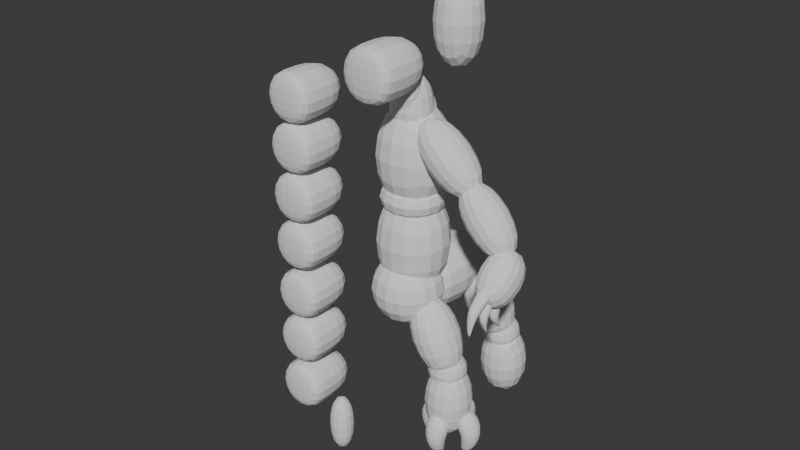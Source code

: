 # Source: LP_Workflow_0828.blend  (saved by Blender 4.4.32; exported with 4.5.12 LTS)
import bpy
from mathutils import Matrix  # noqa: F401  (used for matrix-valued properties, if any)

bpy.ops.wm.read_factory_settings(use_empty=True)
scene = bpy.context.scene
scene.name = 'Scene'

# ---- collections
col_collection = bpy.data.collections.new('Collection'); scene.collection.children.link(col_collection)

# ---- world
world_world = bpy.data.worlds.new('World'); scene.world = world_world
world_world.use_nodes = True; world_world.node_tree.nodes.clear()
_N = world_world.node_tree.nodes; _L = world_world.node_tree.links
n0 = _N.new('ShaderNodeOutputWorld'); n0.name = 'World Output'; n0.location = (300, 300)
n1 = _N.new('ShaderNodeBackground'); n1.name = 'Background'; n1.location = (10, 300)
n1.inputs[0].default_value = (0.05088, 0.05088, 0.05088, 1.0)
_L.new(n1.outputs[0], n0.inputs[0])
n0.is_active_output = True
world_world.color = (0.05088, 0.05088, 0.05088)
world_world.sun_shadow_jitter_overblur = 0.0

# ---- meshes
me_cube_001 = bpy.data.meshes.new('Cube.001')
me_cube_001.from_pydata([(-1.0, -1.0, -1.0), (-1.0, -1.0, 1.0), (-1.0, 1.0, -1.0), (-1.0, 1.0, 1.0), (1.0, -1.0, -1.0), (1.0, -1.0, 1.0), (1.0, 1.0, -1.0), (1.0, 1.0, 1.0)], [], [(0, 1, 3, 2), (2, 3, 7, 6), (6, 7, 5, 4), (4, 5, 1, 0), (2, 6, 4, 0), (7, 3, 1, 5)])
_uv = me_cube_001.uv_layers.new(name='UVMap')
_uv.uv.foreach_set('vector', [0.375, 0.0, 0.625, 0.0, 0.625, 0.25, 0.375, 0.25, 0.375, 0.25, 0.625, 0.25, 0.625, 0.5, 0.375, 0.5, 0.375, 0.5, 0.625, 0.5, 0.625, 0.75, 0.375, 0.75, 0.375, 0.75, 0.625, 0.75, 0.625, 1.0, 0.375, 1.0, 0.125, 0.5, 0.375, 0.5, 0.375, 0.75, 0.125, 0.75, 0.625, 0.5, 0.875, 0.5, 0.875, 0.75, 0.625, 0.75])
me_cube_001.update()
me_cube_006 = bpy.data.meshes.new('Cube.006')
me_cube_006.from_pydata([(-1.0, -1.679, -1.0), (-1.0, -1.679, 1.0), (-1.0, 1.679, -1.0), (-1.0, 1.679, 1.0), (1.0, -1.679, -1.0), (1.0, -1.679, 1.0), (1.0, 1.679, -1.0), (1.0, 1.679, 1.0)], [], [(0, 1, 3, 2), (2, 3, 7, 6), (6, 7, 5, 4), (4, 5, 1, 0), (2, 6, 4, 0), (7, 3, 1, 5)])
_uv = me_cube_006.uv_layers.new(name='UVMap')
_uv.uv.foreach_set('vector', [0.375, 0.0, 0.625, 0.0, 0.625, 0.25, 0.375, 0.25, 0.375, 0.25, 0.625, 0.25, 0.625, 0.5, 0.375, 0.5, 0.375, 0.5, 0.625, 0.5, 0.625, 0.75, 0.375, 0.75, 0.375, 0.75, 0.625, 0.75, 0.625, 1.0, 0.375, 1.0, 0.125, 0.5, 0.375, 0.5, 0.375, 0.75, 0.125, 0.75, 0.625, 0.5, 0.875, 0.5, 0.875, 0.75, 0.625, 0.75])
me_cube_006.update()
me_cube_007 = bpy.data.meshes.new('Cube.007')
me_cube_007.from_pydata([(-1.0, -1.0, -1.443), (-1.0, -1.0, 1.443), (-1.0, 1.0, -1.443), (-1.0, 1.0, 1.443), (1.0, -1.0, -1.443), (1.0, -1.0, 1.443), (1.0, 1.0, -1.443), (1.0, 1.0, 1.443)], [], [(0, 1, 3, 2), (2, 3, 7, 6), (6, 7, 5, 4), (4, 5, 1, 0), (2, 6, 4, 0), (7, 3, 1, 5)])
_uv = me_cube_007.uv_layers.new(name='UVMap')
_uv.uv.foreach_set('vector', [0.375, 0.0, 0.625, 0.0, 0.625, 0.25, 0.375, 0.25, 0.375, 0.25, 0.625, 0.25, 0.625, 0.5, 0.375, 0.5, 0.375, 0.5, 0.625, 0.5, 0.625, 0.75, 0.375, 0.75, 0.375, 0.75, 0.625, 0.75, 0.625, 1.0, 0.375, 1.0, 0.125, 0.5, 0.375, 0.5, 0.375, 0.75, 0.125, 0.75, 0.625, 0.5, 0.875, 0.5, 0.875, 0.75, 0.625, 0.75])
me_cube_007.update()
me_cube_008 = bpy.data.meshes.new('Cube.008')
me_cube_008.from_pydata([(-1.0, -1.0, -1.402), (-1.0, -1.0, 1.402), (-1.0, 1.0, -1.402), (-1.0, 1.0, 1.402), (1.0, -1.0, -1.402), (1.0, -1.0, 1.402), (1.0, 1.0, -1.402), (1.0, 1.0, 1.402)], [], [(0, 1, 3, 2), (2, 3, 7, 6), (6, 7, 5, 4), (4, 5, 1, 0), (2, 6, 4, 0), (7, 3, 1, 5)])
_uv = me_cube_008.uv_layers.new(name='UVMap')
_uv.uv.foreach_set('vector', [0.375, 0.0, 0.625, 0.0, 0.625, 0.25, 0.375, 0.25, 0.375, 0.25, 0.625, 0.25, 0.625, 0.5, 0.375, 0.5, 0.375, 0.5, 0.625, 0.5, 0.625, 0.75, 0.375, 0.75, 0.375, 0.75, 0.625, 0.75, 0.625, 1.0, 0.375, 1.0, 0.125, 0.5, 0.375, 0.5, 0.375, 0.75, 0.125, 0.75, 0.625, 0.5, 0.875, 0.5, 0.875, 0.75, 0.625, 0.75])
me_cube_008.update()
me_cube_009 = bpy.data.meshes.new('Cube.009')
me_cube_009.from_pydata([(-0.895, -0.895, -0.583), (-0.895, -0.895, 0.583), (-0.895, 0.895, -0.583), (-0.895, 0.895, 0.583), (0.895, -0.895, -0.583), (0.895, -0.895, 0.583), (0.895, 0.895, -0.583), (0.895, 0.895, 0.583)], [], [(0, 1, 3, 2), (2, 3, 7, 6), (6, 7, 5, 4), (4, 5, 1, 0), (2, 6, 4, 0), (7, 3, 1, 5)])
_uv = me_cube_009.uv_layers.new(name='UVMap')
_uv.uv.foreach_set('vector', [0.375, 0.0, 0.625, 0.0, 0.625, 0.25, 0.375, 0.25, 0.375, 0.25, 0.625, 0.25, 0.625, 0.5, 0.375, 0.5, 0.375, 0.5, 0.625, 0.5, 0.625, 0.75, 0.375, 0.75, 0.375, 0.75, 0.625, 0.75, 0.625, 1.0, 0.375, 1.0, 0.125, 0.5, 0.375, 0.5, 0.375, 0.75, 0.125, 0.75, 0.625, 0.5, 0.875, 0.5, 0.875, 0.75, 0.625, 0.75])
me_cube_009.update()
me_cube_010 = bpy.data.meshes.new('Cube.010')
me_cube_010.from_pydata([(-0.6173, -0.6173, -1.172), (-0.6173, -0.6173, 1.172), (-0.6173, 0.6173, -1.172), (-0.6173, 0.6173, 1.172), (0.6173, -0.6173, -1.172), (0.6173, -0.6173, 1.172), (0.6173, 0.6173, -1.172), (0.6173, 0.6173, 1.172)], [], [(0, 1, 3, 2), (2, 3, 7, 6), (6, 7, 5, 4), (4, 5, 1, 0), (2, 6, 4, 0), (7, 3, 1, 5)])
_uv = me_cube_010.uv_layers.new(name='UVMap')
_uv.uv.foreach_set('vector', [0.375, 0.0, 0.625, 0.0, 0.625, 0.25, 0.375, 0.25, 0.375, 0.25, 0.625, 0.25, 0.625, 0.5, 0.375, 0.5, 0.375, 0.5, 0.625, 0.5, 0.625, 0.75, 0.375, 0.75, 0.375, 0.75, 0.625, 0.75, 0.625, 1.0, 0.375, 1.0, 0.125, 0.5, 0.375, 0.5, 0.375, 0.75, 0.125, 0.75, 0.625, 0.5, 0.875, 0.5, 0.875, 0.75, 0.625, 0.75])
me_cube_010.update()
me_cube_011 = bpy.data.meshes.new('Cube.011')
me_cube_011.from_pydata([(-0.6173, -0.6173, -1.172), (-0.6173, -0.6173, 1.172), (-0.6173, 0.6173, -1.172), (-0.6173, 0.6173, 1.172), (0.6173, -0.6173, -1.172), (0.6173, -0.6173, 1.172), (0.6173, 0.6173, -1.172), (0.6173, 0.6173, 1.172)], [], [(0, 1, 3, 2), (2, 3, 7, 6), (6, 7, 5, 4), (4, 5, 1, 0), (2, 6, 4, 0), (7, 3, 1, 5)])
_uv = me_cube_011.uv_layers.new(name='UVMap')
_uv.uv.foreach_set('vector', [0.375, 0.0, 0.625, 0.0, 0.625, 0.25, 0.375, 0.25, 0.375, 0.25, 0.625, 0.25, 0.625, 0.5, 0.375, 0.5, 0.375, 0.5, 0.625, 0.5, 0.625, 0.75, 0.375, 0.75, 0.375, 0.75, 0.625, 0.75, 0.625, 1.0, 0.375, 1.0, 0.125, 0.5, 0.375, 0.5, 0.375, 0.75, 0.125, 0.75, 0.625, 0.5, 0.875, 0.5, 0.875, 0.75, 0.625, 0.75])
me_cube_011.update()
me_cube_012 = bpy.data.meshes.new('Cube.012')
me_cube_012.from_pydata([(-0.6173, -0.6173, -1.172), (-0.6173, -0.6173, 1.172), (-0.6173, 0.6173, -1.172), (-0.6173, 0.6173, 1.172), (0.6173, -0.6173, -1.172), (0.6173, -0.6173, 1.172), (0.6173, 0.6173, -1.172), (0.6173, 0.6173, 1.172)], [], [(0, 1, 3, 2), (2, 3, 7, 6), (6, 7, 5, 4), (4, 5, 1, 0), (2, 6, 4, 0), (7, 3, 1, 5)])
_uv = me_cube_012.uv_layers.new(name='UVMap')
_uv.uv.foreach_set('vector', [0.375, 0.0, 0.625, 0.0, 0.625, 0.25, 0.375, 0.25, 0.375, 0.25, 0.625, 0.25, 0.625, 0.5, 0.375, 0.5, 0.375, 0.5, 0.625, 0.5, 0.625, 0.75, 0.375, 0.75, 0.375, 0.75, 0.625, 0.75, 0.625, 1.0, 0.375, 1.0, 0.125, 0.5, 0.375, 0.5, 0.375, 0.75, 0.125, 0.75, 0.625, 0.5, 0.875, 0.5, 0.875, 0.75, 0.625, 0.75])
me_cube_012.update()
me_cube_014 = bpy.data.meshes.new('Cube.014')
me_cube_014.from_pydata([(-0.6086, -0.6625, -1.109), (-0.6993, -0.6625, 1.157), (-0.6086, 0.6625, -1.109), (-0.6993, 0.6625, 1.157), (0.6993, -0.6625, -1.157), (0.6086, -0.6625, 1.109), (0.6993, 0.6625, -1.157), (0.6086, 0.6625, 1.109)], [], [(0, 1, 3, 2), (2, 3, 7, 6), (6, 7, 5, 4), (4, 5, 1, 0), (2, 6, 4, 0), (7, 3, 1, 5)])
_uv = me_cube_014.uv_layers.new(name='UVMap')
_uv.uv.foreach_set('vector', [0.375, 0.0, 0.625, 0.0, 0.625, 0.25, 0.375, 0.25, 0.375, 0.25, 0.625, 0.25, 0.625, 0.5, 0.375, 0.5, 0.375, 0.5, 0.625, 0.5, 0.625, 0.75, 0.375, 0.75, 0.375, 0.75, 0.625, 0.75, 0.625, 1.0, 0.375, 1.0, 0.125, 0.5, 0.375, 0.5, 0.375, 0.75, 0.125, 0.75, 0.625, 0.5, 0.875, 0.5, 0.875, 0.75, 0.625, 0.75])
me_cube_014.update()
me_cube_016 = bpy.data.meshes.new('Cube.016')
me_cube_016.from_pydata([(-0.6625, -0.6625, -1.102), (-0.6625, -0.6625, 1.102), (-0.6625, 0.6625, -1.102), (-0.6625, 0.6625, 1.102), (0.6625, -0.6625, -1.102), (0.6625, -0.6625, 1.102), (0.6625, 0.6625, -1.102), (0.6625, 0.6625, 1.102)], [], [(0, 1, 3, 2), (2, 3, 7, 6), (6, 7, 5, 4), (4, 5, 1, 0), (2, 6, 4, 0), (7, 3, 1, 5)])
_uv = me_cube_016.uv_layers.new(name='UVMap')
_uv.uv.foreach_set('vector', [0.375, 0.0, 0.625, 0.0, 0.625, 0.25, 0.375, 0.25, 0.375, 0.25, 0.625, 0.25, 0.625, 0.5, 0.375, 0.5, 0.375, 0.5, 0.625, 0.5, 0.625, 0.75, 0.375, 0.75, 0.375, 0.75, 0.625, 0.75, 0.625, 1.0, 0.375, 1.0, 0.125, 0.5, 0.375, 0.5, 0.375, 0.75, 0.125, 0.75, 0.625, 0.5, 0.875, 0.5, 0.875, 0.75, 0.625, 0.75])
me_cube_016.update()
me_cube_017 = bpy.data.meshes.new('Cube.017')
me_cube_017.from_pydata([(-0.662, -0.837, -0.662), (-0.662, -0.837, 0.662), (-0.662, 0.487, -0.662), (-0.662, 0.487, 0.662), (0.662, -0.837, -0.662), (0.662, -0.837, 0.662), (0.662, 0.487, -0.662), (0.662, 0.487, 0.662), (-0.662, -1.203, -0.662), (-0.662, -1.203, 0.662), (0.662, -1.203, -0.662), (0.662, -1.203, 0.662)], [], [(0, 1, 3, 2), (2, 3, 7, 6), (6, 7, 5, 4), (4, 5, 11, 10), (2, 6, 4, 0), (7, 3, 1, 5), (10, 11, 9, 8), (1, 0, 8, 9), (0, 4, 10, 8), (5, 1, 9, 11)])
_uv = me_cube_017.uv_layers.new(name='UVMap')
_uv.uv.foreach_set('vector', [0.375, 0.0, 0.625, 0.0, 0.625, 0.25, 0.375, 0.25, 0.375, 0.25, 0.625, 0.25, 0.625, 0.5, 0.375, 0.5, 0.375, 0.5, 0.625, 0.5, 0.625, 0.75, 0.375, 0.75, 0.375, 0.75, 0.625, 0.75, 0.625, 0.75, 0.375, 0.75, 0.125, 0.5, 0.375, 0.5, 0.375, 0.75, 0.125, 0.75, 0.625, 0.5, 0.875, 0.5, 0.875, 0.75, 0.625, 0.75, 0.375, 0.75, 0.625, 0.75, 0.625, 1.0, 0.375, 1.0, 0.625, 0.0, 0.375, 0.0, 0.375, 0.0, 0.625, 0.0, 0.125, 0.75, 0.375, 0.75, 0.375, 0.75, 0.125, 0.75, 0.625, 0.75, 0.875, 0.75, 0.875, 0.75, 0.625, 0.75])
me_cube_017.update()
me_cube_018 = bpy.data.meshes.new('Cube.018')
me_cube_018.from_pydata([(-0.4986, -0.4986, -0.8114), (-0.4986, -0.4986, 0.8114), (-0.4986, 0.4986, -0.8114), (-0.4986, 0.4986, 0.8114), (0.4986, -0.4986, -0.8114), (0.4986, -0.4986, 0.8114), (0.4986, 0.4986, -0.8114), (0.4986, 0.4986, 0.8114)], [], [(0, 1, 3, 2), (2, 3, 7, 6), (6, 7, 5, 4), (4, 5, 1, 0), (2, 6, 4, 0), (7, 3, 1, 5)])
_uv = me_cube_018.uv_layers.new(name='UVMap')
_uv.uv.foreach_set('vector', [0.375, 0.0, 0.625, 0.0, 0.625, 0.25, 0.375, 0.25, 0.375, 0.25, 0.625, 0.25, 0.625, 0.5, 0.375, 0.5, 0.375, 0.5, 0.625, 0.5, 0.625, 0.75, 0.375, 0.75, 0.375, 0.75, 0.625, 0.75, 0.625, 1.0, 0.375, 1.0, 0.125, 0.5, 0.375, 0.5, 0.375, 0.75, 0.125, 0.75, 0.625, 0.5, 0.875, 0.5, 0.875, 0.75, 0.625, 0.75])
me_cube_018.update()
me_cube_019 = bpy.data.meshes.new('Cube.019')
me_cube_019.from_pydata([(-0.466, -0.466, -0.7584), (-0.466, -0.466, 0.7584), (-0.466, 0.466, -0.7584), (-0.466, 0.466, 0.7584), (0.466, -0.466, -0.7584), (0.466, -0.466, 0.7584), (0.466, 0.466, -0.7584), (0.466, 0.466, 0.7584)], [], [(0, 1, 3, 2), (2, 3, 7, 6), (6, 7, 5, 4), (4, 5, 1, 0), (2, 6, 4, 0), (7, 3, 1, 5)])
_uv = me_cube_019.uv_layers.new(name='UVMap')
_uv.uv.foreach_set('vector', [0.375, 0.0, 0.625, 0.0, 0.625, 0.25, 0.375, 0.25, 0.375, 0.25, 0.625, 0.25, 0.625, 0.5, 0.375, 0.5, 0.375, 0.5, 0.625, 0.5, 0.625, 0.75, 0.375, 0.75, 0.375, 0.75, 0.625, 0.75, 0.625, 1.0, 0.375, 1.0, 0.125, 0.5, 0.375, 0.5, 0.375, 0.75, 0.125, 0.75, 0.625, 0.5, 0.875, 0.5, 0.875, 0.75, 0.625, 0.75])
me_cube_019.update()
me_cube_020 = bpy.data.meshes.new('Cube.020')
me_cube_020.from_pydata([(-0.3813, -0.3813, -0.6206), (-0.3813, -0.3813, 0.6206), (-0.3813, 0.3813, -0.6206), (-0.3813, 0.3813, 0.6206), (0.3813, -0.3813, -0.6206), (0.3813, -0.3813, 0.6206), (0.3813, 0.3813, -0.6206), (0.3813, 0.3813, 0.6206)], [], [(0, 1, 3, 2), (2, 3, 7, 6), (6, 7, 5, 4), (4, 5, 1, 0), (2, 6, 4, 0), (7, 3, 1, 5)])
_uv = me_cube_020.uv_layers.new(name='UVMap')
_uv.uv.foreach_set('vector', [0.375, 0.0, 0.625, 0.0, 0.625, 0.25, 0.375, 0.25, 0.375, 0.25, 0.625, 0.25, 0.625, 0.5, 0.375, 0.5, 0.375, 0.5, 0.625, 0.5, 0.625, 0.75, 0.375, 0.75, 0.375, 0.75, 0.625, 0.75, 0.625, 1.0, 0.375, 1.0, 0.125, 0.5, 0.375, 0.5, 0.375, 0.75, 0.125, 0.75, 0.625, 0.5, 0.875, 0.5, 0.875, 0.75, 0.625, 0.75])
me_cube_020.update()
me_cube_021 = bpy.data.meshes.new('Cube.021')
me_cube_021.from_pydata([(-0.662, -0.837, -0.662), (-0.662, -0.837, 0.662), (-0.662, 0.487, -0.662), (-0.662, 0.487, 0.662), (0.662, -0.837, -0.662), (0.662, -0.837, 0.662), (0.662, 0.487, -0.662), (0.662, 0.487, 0.662), (-0.662, -1.203, -0.662), (-0.662, -1.203, 0.662), (0.662, -1.203, -0.662), (0.662, -1.203, 0.662)], [], [(0, 1, 3, 2), (2, 3, 7, 6), (6, 7, 5, 4), (4, 5, 11, 10), (2, 6, 4, 0), (7, 3, 1, 5), (10, 11, 9, 8), (1, 0, 8, 9), (0, 4, 10, 8), (5, 1, 9, 11)])
_uv = me_cube_021.uv_layers.new(name='UVMap')
_uv.uv.foreach_set('vector', [0.375, 0.0, 0.625, 0.0, 0.625, 0.25, 0.375, 0.25, 0.375, 0.25, 0.625, 0.25, 0.625, 0.5, 0.375, 0.5, 0.375, 0.5, 0.625, 0.5, 0.625, 0.75, 0.375, 0.75, 0.375, 0.75, 0.625, 0.75, 0.625, 0.75, 0.375, 0.75, 0.125, 0.5, 0.375, 0.5, 0.375, 0.75, 0.125, 0.75, 0.625, 0.5, 0.875, 0.5, 0.875, 0.75, 0.625, 0.75, 0.375, 0.75, 0.625, 0.75, 0.625, 1.0, 0.375, 1.0, 0.625, 0.0, 0.375, 0.0, 0.375, 0.0, 0.625, 0.0, 0.125, 0.75, 0.375, 0.75, 0.375, 0.75, 0.125, 0.75, 0.625, 0.75, 0.875, 0.75, 0.875, 0.75, 0.625, 0.75])
me_cube_021.update()
me_cube_022 = bpy.data.meshes.new('Cube.022')
me_cube_022.from_pydata([(-0.662, -0.837, -0.662), (-0.662, -0.837, 0.662), (-0.662, 0.487, -0.662), (-0.662, 0.487, 0.662), (0.662, -0.837, -0.662), (0.662, -0.837, 0.662), (0.662, 0.487, -0.662), (0.662, 0.487, 0.662), (-0.662, -1.203, -0.662), (-0.662, -1.203, 0.662), (0.662, -1.203, -0.662), (0.662, -1.203, 0.662)], [], [(0, 1, 3, 2), (2, 3, 7, 6), (6, 7, 5, 4), (4, 5, 11, 10), (2, 6, 4, 0), (7, 3, 1, 5), (10, 11, 9, 8), (1, 0, 8, 9), (0, 4, 10, 8), (5, 1, 9, 11)])
_uv = me_cube_022.uv_layers.new(name='UVMap')
_uv.uv.foreach_set('vector', [0.375, 0.0, 0.625, 0.0, 0.625, 0.25, 0.375, 0.25, 0.375, 0.25, 0.625, 0.25, 0.625, 0.5, 0.375, 0.5, 0.375, 0.5, 0.625, 0.5, 0.625, 0.75, 0.375, 0.75, 0.375, 0.75, 0.625, 0.75, 0.625, 0.75, 0.375, 0.75, 0.125, 0.5, 0.375, 0.5, 0.375, 0.75, 0.125, 0.75, 0.625, 0.5, 0.875, 0.5, 0.875, 0.75, 0.625, 0.75, 0.375, 0.75, 0.625, 0.75, 0.625, 1.0, 0.375, 1.0, 0.625, 0.0, 0.375, 0.0, 0.375, 0.0, 0.625, 0.0, 0.125, 0.75, 0.375, 0.75, 0.375, 0.75, 0.125, 0.75, 0.625, 0.75, 0.875, 0.75, 0.875, 0.75, 0.625, 0.75])
me_cube_022.update()
me_cube_023 = bpy.data.meshes.new('Cube.023')
me_cube_023.from_pydata([(-0.662, -0.837, -0.662), (-0.662, -0.837, 0.662), (-0.662, 0.487, -0.662), (-0.662, 0.487, 0.662), (0.662, -0.837, -0.662), (0.662, -0.837, 0.662), (0.662, 0.487, -0.662), (0.662, 0.487, 0.662), (-0.662, -1.203, -0.662), (-0.662, -1.203, 0.662), (0.662, -1.203, -0.662), (0.662, -1.203, 0.662)], [], [(0, 1, 3, 2), (2, 3, 7, 6), (6, 7, 5, 4), (4, 5, 11, 10), (2, 6, 4, 0), (7, 3, 1, 5), (10, 11, 9, 8), (1, 0, 8, 9), (0, 4, 10, 8), (5, 1, 9, 11)])
_uv = me_cube_023.uv_layers.new(name='UVMap')
_uv.uv.foreach_set('vector', [0.375, 0.0, 0.625, 0.0, 0.625, 0.25, 0.375, 0.25, 0.375, 0.25, 0.625, 0.25, 0.625, 0.5, 0.375, 0.5, 0.375, 0.5, 0.625, 0.5, 0.625, 0.75, 0.375, 0.75, 0.375, 0.75, 0.625, 0.75, 0.625, 0.75, 0.375, 0.75, 0.125, 0.5, 0.375, 0.5, 0.375, 0.75, 0.125, 0.75, 0.625, 0.5, 0.875, 0.5, 0.875, 0.75, 0.625, 0.75, 0.375, 0.75, 0.625, 0.75, 0.625, 1.0, 0.375, 1.0, 0.625, 0.0, 0.375, 0.0, 0.375, 0.0, 0.625, 0.0, 0.125, 0.75, 0.375, 0.75, 0.375, 0.75, 0.125, 0.75, 0.625, 0.75, 0.875, 0.75, 0.875, 0.75, 0.625, 0.75])
me_cube_023.update()
me_cube_024 = bpy.data.meshes.new('Cube.024')
me_cube_024.from_pydata([(-0.662, -0.837, -0.662), (-0.662, -0.837, 0.662), (-0.662, 0.487, -0.662), (-0.662, 0.487, 0.662), (0.662, -0.837, -0.662), (0.662, -0.837, 0.662), (0.662, 0.487, -0.662), (0.662, 0.487, 0.662), (-0.662, -1.203, -0.662), (-0.662, -1.203, 0.662), (0.662, -1.203, -0.662), (0.662, -1.203, 0.662)], [], [(0, 1, 3, 2), (2, 3, 7, 6), (6, 7, 5, 4), (4, 5, 11, 10), (2, 6, 4, 0), (7, 3, 1, 5), (10, 11, 9, 8), (1, 0, 8, 9), (0, 4, 10, 8), (5, 1, 9, 11)])
_uv = me_cube_024.uv_layers.new(name='UVMap')
_uv.uv.foreach_set('vector', [0.375, 0.0, 0.625, 0.0, 0.625, 0.25, 0.375, 0.25, 0.375, 0.25, 0.625, 0.25, 0.625, 0.5, 0.375, 0.5, 0.375, 0.5, 0.625, 0.5, 0.625, 0.75, 0.375, 0.75, 0.375, 0.75, 0.625, 0.75, 0.625, 0.75, 0.375, 0.75, 0.125, 0.5, 0.375, 0.5, 0.375, 0.75, 0.125, 0.75, 0.625, 0.5, 0.875, 0.5, 0.875, 0.75, 0.625, 0.75, 0.375, 0.75, 0.625, 0.75, 0.625, 1.0, 0.375, 1.0, 0.625, 0.0, 0.375, 0.0, 0.375, 0.0, 0.625, 0.0, 0.125, 0.75, 0.375, 0.75, 0.375, 0.75, 0.125, 0.75, 0.625, 0.75, 0.875, 0.75, 0.875, 0.75, 0.625, 0.75])
me_cube_024.update()
me_cube_025 = bpy.data.meshes.new('Cube.025')
me_cube_025.from_pydata([(-0.662, -0.837, -0.662), (-0.662, -0.837, 0.662), (-0.662, 0.487, -0.662), (-0.662, 0.487, 0.662), (0.662, -0.837, -0.662), (0.662, -0.837, 0.662), (0.662, 0.487, -0.662), (0.662, 0.487, 0.662), (-0.662, -1.203, -0.662), (-0.662, -1.203, 0.662), (0.662, -1.203, -0.662), (0.662, -1.203, 0.662)], [], [(0, 1, 3, 2), (2, 3, 7, 6), (6, 7, 5, 4), (4, 5, 11, 10), (2, 6, 4, 0), (7, 3, 1, 5), (10, 11, 9, 8), (1, 0, 8, 9), (0, 4, 10, 8), (5, 1, 9, 11)])
_uv = me_cube_025.uv_layers.new(name='UVMap')
_uv.uv.foreach_set('vector', [0.375, 0.0, 0.625, 0.0, 0.625, 0.25, 0.375, 0.25, 0.375, 0.25, 0.625, 0.25, 0.625, 0.5, 0.375, 0.5, 0.375, 0.5, 0.625, 0.5, 0.625, 0.75, 0.375, 0.75, 0.375, 0.75, 0.625, 0.75, 0.625, 0.75, 0.375, 0.75, 0.125, 0.5, 0.375, 0.5, 0.375, 0.75, 0.125, 0.75, 0.625, 0.5, 0.875, 0.5, 0.875, 0.75, 0.625, 0.75, 0.375, 0.75, 0.625, 0.75, 0.625, 1.0, 0.375, 1.0, 0.625, 0.0, 0.375, 0.0, 0.375, 0.0, 0.625, 0.0, 0.125, 0.75, 0.375, 0.75, 0.375, 0.75, 0.125, 0.75, 0.625, 0.75, 0.875, 0.75, 0.875, 0.75, 0.625, 0.75])
me_cube_025.update()
me_cube_026 = bpy.data.meshes.new('Cube.026')
me_cube_026.from_pydata([(-0.662, -0.837, -0.662), (-0.662, -0.837, 0.662), (-0.662, 0.487, -0.662), (-0.662, 0.487, 0.662), (0.662, -0.837, -0.662), (0.662, -0.837, 0.662), (0.662, 0.487, -0.662), (0.662, 0.487, 0.662), (-0.662, -1.203, -0.662), (-0.662, -1.203, 0.662), (0.662, -1.203, -0.662), (0.662, -1.203, 0.662)], [], [(0, 1, 3, 2), (2, 3, 7, 6), (6, 7, 5, 4), (4, 5, 11, 10), (2, 6, 4, 0), (7, 3, 1, 5), (10, 11, 9, 8), (1, 0, 8, 9), (0, 4, 10, 8), (5, 1, 9, 11)])
_uv = me_cube_026.uv_layers.new(name='UVMap')
_uv.uv.foreach_set('vector', [0.375, 0.0, 0.625, 0.0, 0.625, 0.25, 0.375, 0.25, 0.375, 0.25, 0.625, 0.25, 0.625, 0.5, 0.375, 0.5, 0.375, 0.5, 0.625, 0.5, 0.625, 0.75, 0.375, 0.75, 0.375, 0.75, 0.625, 0.75, 0.625, 0.75, 0.375, 0.75, 0.125, 0.5, 0.375, 0.5, 0.375, 0.75, 0.125, 0.75, 0.625, 0.5, 0.875, 0.5, 0.875, 0.75, 0.625, 0.75, 0.375, 0.75, 0.625, 0.75, 0.625, 1.0, 0.375, 1.0, 0.625, 0.0, 0.375, 0.0, 0.375, 0.0, 0.625, 0.0, 0.125, 0.75, 0.375, 0.75, 0.375, 0.75, 0.125, 0.75, 0.625, 0.75, 0.875, 0.75, 0.875, 0.75, 0.625, 0.75])
me_cube_026.update()
me_cube_027 = bpy.data.meshes.new('Cube.027')
me_cube_027.from_pydata([(-0.662, -0.837, -0.662), (-0.662, -0.837, 0.662), (-0.662, 0.487, -0.662), (-0.662, 0.487, 0.662), (0.662, -0.837, -0.662), (0.662, -0.837, 0.662), (0.662, 0.487, -0.662), (0.662, 0.487, 0.662), (-0.662, -1.203, -0.662), (-0.662, -1.203, 0.662), (0.662, -1.203, -0.662), (0.662, -1.203, 0.662)], [], [(0, 1, 3, 2), (2, 3, 7, 6), (6, 7, 5, 4), (4, 5, 11, 10), (2, 6, 4, 0), (7, 3, 1, 5), (10, 11, 9, 8), (1, 0, 8, 9), (0, 4, 10, 8), (5, 1, 9, 11)])
_uv = me_cube_027.uv_layers.new(name='UVMap')
_uv.uv.foreach_set('vector', [0.375, 0.0, 0.625, 0.0, 0.625, 0.25, 0.375, 0.25, 0.375, 0.25, 0.625, 0.25, 0.625, 0.5, 0.375, 0.5, 0.375, 0.5, 0.625, 0.5, 0.625, 0.75, 0.375, 0.75, 0.375, 0.75, 0.625, 0.75, 0.625, 0.75, 0.375, 0.75, 0.125, 0.5, 0.375, 0.5, 0.375, 0.75, 0.125, 0.75, 0.625, 0.5, 0.875, 0.5, 0.875, 0.75, 0.625, 0.75, 0.375, 0.75, 0.625, 0.75, 0.625, 1.0, 0.375, 1.0, 0.625, 0.0, 0.375, 0.0, 0.375, 0.0, 0.625, 0.0, 0.125, 0.75, 0.375, 0.75, 0.375, 0.75, 0.125, 0.75, 0.625, 0.75, 0.875, 0.75, 0.875, 0.75, 0.625, 0.75])
me_cube_027.update()
me_cube_028 = bpy.data.meshes.new('Cube.028')
me_cube_028.from_pydata([(-0.1383, 0.01514, -0.5912), (-0.3504, -0.1576, 0.8094), (-0.1383, 0.2801, -0.5119), (-0.3504, 0.3674, 0.3452), (0.1383, 0.01514, -0.5912), (0.3504, -0.1576, 0.8094), (0.1383, 0.2801, -0.5119), (0.3504, 0.3674, 0.3452), (-0.2653, -0.4582, 0.02113), (-0.2653, 0.07245, 0.02113), (0.2653, 0.07245, 0.02113), (0.2653, -0.4582, 0.02113), (-0.5484, 0.6983, -0.5212), (-0.5773, 0.7653, 0.9041), (-0.2767, 0.693, -0.4696), (-0.1024, 0.8179, 0.3914), (-0.5484, 0.4231, -0.5494), (-0.5773, 0.06816, 0.8326), (-0.2767, 0.4178, -0.4978), (-0.1024, 0.1207, 0.3199), (-0.9568, 0.7575, 0.1458), (-0.4289, 0.7631, 0.09196), (-0.4289, 0.2352, 0.03782), (-0.9568, 0.2297, 0.09168), (0.1383, 1.106, -0.4793), (0.3504, 0.9911, 0.9272), (0.1383, 0.8307, -0.4555), (0.3504, 0.5712, 0.3661), (-0.1383, 1.106, -0.4793), (-0.3504, 0.9911, 0.9272), (-0.1383, 0.8307, -0.4555), (-0.3504, 0.5712, 0.3661), (0.2653, 1.445, 0.2164), (0.2653, 0.9258, 0.1087), (-0.2653, 0.9258, 0.1087), (-0.2653, 1.445, 0.2164), (0.5484, 0.4231, -0.5494), (0.5773, 0.06816, 0.8326), (0.2767, 0.4178, -0.4978), (0.1024, 0.1207, 0.3199), (0.5484, 0.6983, -0.5212), (0.5773, 0.7653, 0.9041), (0.2767, 0.693, -0.4696), (0.1024, 0.8179, 0.3914), (0.9568, 0.2297, 0.09168), (0.4289, 0.2352, 0.03782), (0.4289, 0.7631, 0.09196), (0.9568, 0.7575, 0.1458)], [], [(8, 9, 3, 1), (9, 10, 7, 3), (10, 11, 5, 7), (11, 8, 1, 5), (2, 0, 4, 6), (7, 5, 1, 3), (4, 0, 8, 11), (6, 4, 11, 10), (2, 6, 10, 9), (0, 2, 9, 8), (20, 21, 15, 13), (21, 22, 19, 15), (22, 23, 17, 19), (23, 20, 13, 17), (14, 12, 16, 18), (19, 17, 13, 15), (16, 12, 20, 23), (18, 16, 23, 22), (14, 18, 22, 21), (12, 14, 21, 20), (32, 33, 27, 25), (33, 34, 31, 27), (34, 35, 29, 31), (35, 32, 25, 29), (26, 24, 28, 30), (31, 29, 25, 27), (28, 24, 32, 35), (30, 28, 35, 34), (26, 30, 34, 33), (24, 26, 33, 32), (44, 45, 39, 37), (45, 46, 43, 39), (46, 47, 41, 43), (47, 44, 37, 41), (38, 36, 40, 42), (43, 41, 37, 39), (40, 36, 44, 47), (42, 40, 47, 46), (38, 42, 46, 45), (36, 38, 45, 44)])
_uv = me_cube_028.uv_layers.new(name='UVMap')
_uv.uv.foreach_set('vector', [0.5, 0.0, 0.5, 0.25, 0.625, 0.25, 0.625, 0.0, 0.5, 0.25, 0.5, 0.5, 0.625, 0.5, 0.625, 0.25, 0.5, 0.5, 0.5, 0.75, 0.625, 0.75, 0.625, 0.5, 0.5, 0.75, 0.5, 1.0, 0.625, 1.0, 0.625, 0.75, 0.125, 0.5, 0.125, 0.75, 0.375, 0.75, 0.375, 0.5, 0.625, 0.5, 0.625, 0.75, 0.875, 0.75, 0.875, 0.5, 0.375, 0.75, 0.375, 1.0, 0.5, 1.0, 0.5, 0.75, 0.375, 0.5, 0.375, 0.75, 0.5, 0.75, 0.5, 0.5, 0.375, 0.25, 0.375, 0.5, 0.5, 0.5, 0.5, 0.25, 0.375, 0.0, 0.375, 0.25, 0.5, 0.25, 0.5, 0.0, 0.5, 0.0, 0.5, 0.25, 0.625, 0.25, 0.625, 0.0, 0.5, 0.25, 0.5, 0.5, 0.625, 0.5, 0.625, 0.25, 0.5, 0.5, 0.5, 0.75, 0.625, 0.75, 0.625, 0.5, 0.5, 0.75, 0.5, 1.0, 0.625, 1.0, 0.625, 0.75, 0.125, 0.5, 0.125, 0.75, 0.375, 0.75, 0.375, 0.5, 0.625, 0.5, 0.625, 0.75, 0.875, 0.75, 0.875, 0.5, 0.375, 0.75, 0.375, 1.0, 0.5, 1.0, 0.5, 0.75, 0.375, 0.5, 0.375, 0.75, 0.5, 0.75, 0.5, 0.5, 0.375, 0.25, 0.375, 0.5, 0.5, 0.5, 0.5, 0.25, 0.375, 0.0, 0.375, 0.25, 0.5, 0.25, 0.5, 0.0, 0.5, 0.0, 0.5, 0.25, 0.625, 0.25, 0.625, 0.0, 0.5, 0.25, 0.5, 0.5, 0.625, 0.5, 0.625, 0.25, 0.5, 0.5, 0.5, 0.75, 0.625, 0.75, 0.625, 0.5, 0.5, 0.75, 0.5, 1.0, 0.625, 1.0, 0.625, 0.75, 0.125, 0.5, 0.125, 0.75, 0.375, 0.75, 0.375, 0.5, 0.625, 0.5, 0.625, 0.75, 0.875, 0.75, 0.875, 0.5, 0.375, 0.75, 0.375, 1.0, 0.5, 1.0, 0.5, 0.75, 0.375, 0.5, 0.375, 0.75, 0.5, 0.75, 0.5, 0.5, 0.375, 0.25, 0.375, 0.5, 0.5, 0.5, 0.5, 0.25, 0.375, 0.0, 0.375, 0.25, 0.5, 0.25, 0.5, 0.0, 0.5, 0.0, 0.5, 0.25, 0.625, 0.25, 0.625, 0.0, 0.5, 0.25, 0.5, 0.5, 0.625, 0.5, 0.625, 0.25, 0.5, 0.5, 0.5, 0.75, 0.625, 0.75, 0.625, 0.5, 0.5, 0.75, 0.5, 1.0, 0.625, 1.0, 0.625, 0.75, 0.125, 0.5, 0.125, 0.75, 0.375, 0.75, 0.375, 0.5, 0.625, 0.5, 0.625, 0.75, 0.875, 0.75, 0.875, 0.5, 0.375, 0.75, 0.375, 1.0, 0.5, 1.0, 0.5, 0.75, 0.375, 0.5, 0.375, 0.75, 0.5, 0.75, 0.5, 0.5, 0.375, 0.25, 0.375, 0.5, 0.5, 0.5, 0.5, 0.25, 0.375, 0.0, 0.375, 0.25, 0.5, 0.25, 0.5, 0.0])
me_cube_028.update()
me_cube_030 = bpy.data.meshes.new('Cube.030')
me_cube_030.from_pydata([(-0.5339, -0.5339, -0.5339), (-0.5339, -0.5339, 0.5339), (-0.5339, 0.5339, -0.5339), (-0.5339, 0.5339, 0.5339), (0.5339, -0.5339, -0.5339), (0.5339, -0.5339, 0.5339), (0.5339, 0.5339, -0.5339), (0.5339, 0.5339, 0.5339)], [], [(0, 1, 3, 2), (2, 3, 7, 6), (6, 7, 5, 4), (4, 5, 1, 0), (2, 6, 4, 0), (7, 3, 1, 5)])
_uv = me_cube_030.uv_layers.new(name='UVMap')
_uv.uv.foreach_set('vector', [0.375, 0.0, 0.625, 0.0, 0.625, 0.25, 0.375, 0.25, 0.375, 0.25, 0.625, 0.25, 0.625, 0.5, 0.375, 0.5, 0.375, 0.5, 0.625, 0.5, 0.625, 0.75, 0.375, 0.75, 0.375, 0.75, 0.625, 0.75, 0.625, 1.0, 0.375, 1.0, 0.125, 0.5, 0.375, 0.5, 0.375, 0.75, 0.125, 0.75, 0.625, 0.5, 0.875, 0.5, 0.875, 0.75, 0.625, 0.75])
me_cube_030.update()
me_cube_032 = bpy.data.meshes.new('Cube.032')
me_cube_032.from_pydata([(-0.2913, -0.2913, -0.7504), (-0.2913, -0.2913, 0.7504), (-0.2913, 0.2913, -0.7504), (-0.2913, 0.2913, 0.7504), (0.2913, -0.2913, -0.7504), (0.2913, -0.2913, 0.7504), (0.2913, 0.2913, -0.7504), (0.2913, 0.2913, 0.7504)], [], [(0, 1, 3, 2), (2, 3, 7, 6), (6, 7, 5, 4), (4, 5, 1, 0), (2, 6, 4, 0), (7, 3, 1, 5)])
_uv = me_cube_032.uv_layers.new(name='UVMap')
_uv.uv.foreach_set('vector', [0.375, 0.0, 0.625, 0.0, 0.625, 0.25, 0.375, 0.25, 0.375, 0.25, 0.625, 0.25, 0.625, 0.5, 0.375, 0.5, 0.375, 0.5, 0.625, 0.5, 0.625, 0.75, 0.375, 0.75, 0.375, 0.75, 0.625, 0.75, 0.625, 1.0, 0.375, 1.0, 0.125, 0.5, 0.375, 0.5, 0.375, 0.75, 0.125, 0.75, 0.625, 0.5, 0.875, 0.5, 0.875, 0.75, 0.625, 0.75])
me_cube_032.update()
me_cube_036 = bpy.data.meshes.new('Cube.036')
me_cube_036.from_pydata([(-0.6086, -0.6625, -1.109), (-0.6993, -0.6625, 1.157), (-0.6086, 0.6625, -1.109), (-0.6993, 0.6625, 1.157), (0.6993, -0.6625, -1.157), (0.6086, -0.6625, 1.109), (0.6993, 0.6625, -1.157), (0.6086, 0.6625, 1.109)], [], [(0, 1, 3, 2), (2, 3, 7, 6), (6, 7, 5, 4), (4, 5, 1, 0), (2, 6, 4, 0), (7, 3, 1, 5)])
_uv = me_cube_036.uv_layers.new(name='UVMap')
_uv.uv.foreach_set('vector', [0.375, 0.0, 0.625, 0.0, 0.625, 0.25, 0.375, 0.25, 0.375, 0.25, 0.625, 0.25, 0.625, 0.5, 0.375, 0.5, 0.375, 0.5, 0.625, 0.5, 0.625, 0.75, 0.375, 0.75, 0.375, 0.75, 0.625, 0.75, 0.625, 1.0, 0.375, 1.0, 0.125, 0.5, 0.375, 0.5, 0.375, 0.75, 0.125, 0.75, 0.625, 0.5, 0.875, 0.5, 0.875, 0.75, 0.625, 0.75])
me_cube_036.update()
me_cube_037 = bpy.data.meshes.new('Cube.037')
me_cube_037.from_pydata([(-0.6625, -0.6625, -1.102), (-0.6625, -0.6625, 1.102), (-0.6625, 0.6625, -1.102), (-0.6625, 0.6625, 1.102), (0.6625, -0.6625, -1.102), (0.6625, -0.6625, 1.102), (0.6625, 0.6625, -1.102), (0.6625, 0.6625, 1.102)], [], [(0, 1, 3, 2), (2, 3, 7, 6), (6, 7, 5, 4), (4, 5, 1, 0), (2, 6, 4, 0), (7, 3, 1, 5)])
_uv = me_cube_037.uv_layers.new(name='UVMap')
_uv.uv.foreach_set('vector', [0.375, 0.0, 0.625, 0.0, 0.625, 0.25, 0.375, 0.25, 0.375, 0.25, 0.625, 0.25, 0.625, 0.5, 0.375, 0.5, 0.375, 0.5, 0.625, 0.5, 0.625, 0.75, 0.375, 0.75, 0.375, 0.75, 0.625, 0.75, 0.625, 1.0, 0.375, 1.0, 0.125, 0.5, 0.375, 0.5, 0.375, 0.75, 0.125, 0.75, 0.625, 0.5, 0.875, 0.5, 0.875, 0.75, 0.625, 0.75])
me_cube_037.update()
me_cube_039 = bpy.data.meshes.new('Cube.039')
me_cube_039.from_pydata([(-0.5339, -0.5339, -0.5339), (-0.5339, -0.5339, 0.5339), (-0.5339, 0.5339, -0.5339), (-0.5339, 0.5339, 0.5339), (0.5339, -0.5339, -0.5339), (0.5339, -0.5339, 0.5339), (0.5339, 0.5339, -0.5339), (0.5339, 0.5339, 0.5339)], [], [(0, 1, 3, 2), (2, 3, 7, 6), (6, 7, 5, 4), (4, 5, 1, 0), (2, 6, 4, 0), (7, 3, 1, 5)])
_uv = me_cube_039.uv_layers.new(name='UVMap')
_uv.uv.foreach_set('vector', [0.375, 0.0, 0.625, 0.0, 0.625, 0.25, 0.375, 0.25, 0.375, 0.25, 0.625, 0.25, 0.625, 0.5, 0.375, 0.5, 0.375, 0.5, 0.625, 0.5, 0.625, 0.75, 0.375, 0.75, 0.375, 0.75, 0.625, 0.75, 0.625, 1.0, 0.375, 1.0, 0.125, 0.5, 0.375, 0.5, 0.375, 0.75, 0.125, 0.75, 0.625, 0.5, 0.875, 0.5, 0.875, 0.75, 0.625, 0.75])
me_cube_039.update()
me_cube_046 = bpy.data.meshes.new('Cube.046')
me_cube_046.from_pydata([(-0.9896, -0.8116, -0.6288), (-0.978, -0.8114, 0.6239), (-0.9764, 0.8073, -0.6286), (-0.9647, 0.8074, 0.6241), (0.9647, -0.8074, -0.6241), (0.9764, -0.8073, 0.6286), (0.978, 0.8114, -0.6239), (0.9896, 0.8116, 0.6288)], [], [(0, 1, 3, 2), (2, 3, 7, 6), (6, 7, 5, 4), (4, 5, 1, 0), (2, 6, 4, 0), (7, 3, 1, 5)])
_uv = me_cube_046.uv_layers.new(name='UVMap')
_uv.uv.foreach_set('vector', [0.375, 0.0, 0.625, 0.0, 0.625, 0.25, 0.375, 0.25, 0.375, 0.25, 0.625, 0.25, 0.625, 0.5, 0.375, 0.5, 0.375, 0.5, 0.625, 0.5, 0.625, 0.75, 0.375, 0.75, 0.375, 0.75, 0.625, 0.75, 0.625, 1.0, 0.375, 1.0, 0.125, 0.5, 0.375, 0.5, 0.375, 0.75, 0.125, 0.75, 0.625, 0.5, 0.875, 0.5, 0.875, 0.75, 0.625, 0.75])
me_cube_046.update()
me_cube_047 = bpy.data.meshes.new('Cube.047')
me_cube_047.from_pydata([(-0.03106, 0.2401, -0.637), (-0.1954, -0.1954, 0.4621), (-0.03106, 0.3022, -0.637), (-0.1954, 0.1954, 0.4621), (0.03106, 0.2401, -0.637), (0.1954, -0.1954, 0.4621), (0.03106, 0.3022, -0.637), (0.1954, 0.1954, 0.4621), (-0.07936, 0.02371, -0.4581), (-0.1301, -0.2212, -0.2177), (-0.1641, -0.1641, 0.1388), (-0.1641, 0.1134, 0.1298), (-0.1301, 0.07861, -0.1772), (-0.07936, 0.1348, -0.4565), (0.1641, 0.1134, 0.1298), (0.1301, 0.07861, -0.1772), (0.07936, 0.1348, -0.4565), (0.1641, -0.1641, 0.1388), (0.1301, -0.2212, -0.2177), (0.07936, 0.02371, -0.4581)], [], [(10, 1, 3, 11), (11, 3, 7, 14), (14, 7, 5, 17), (17, 5, 1, 10), (2, 6, 4, 0), (7, 3, 1, 5), (4, 19, 8, 0), (19, 18, 9, 8), (18, 17, 10, 9), (6, 16, 19, 4), (16, 15, 18, 19), (15, 14, 17, 18), (2, 13, 16, 6), (13, 12, 15, 16), (12, 11, 14, 15), (0, 8, 13, 2), (8, 9, 12, 13), (9, 10, 11, 12)])
_uv = me_cube_047.uv_layers.new(name='UVMap')
_uv.uv.foreach_set('vector', [0.5625, 0.0, 0.625, 0.0, 0.625, 0.25, 0.5625, 0.25, 0.5625, 0.25, 0.625, 0.25, 0.625, 0.5, 0.5625, 0.5, 0.5625, 0.5, 0.625, 0.5, 0.625, 0.75, 0.5625, 0.75, 0.5625, 0.75, 0.625, 0.75, 0.625, 1.0, 0.5625, 1.0, 0.125, 0.5, 0.375, 0.5, 0.375, 0.75, 0.125, 0.75, 0.625, 0.5, 0.875, 0.5, 0.875, 0.75, 0.625, 0.75, 0.375, 0.75, 0.4375, 0.75, 0.4375, 1.0, 0.375, 1.0, 0.4375, 0.75, 0.5, 0.75, 0.5, 1.0, 0.4375, 1.0, 0.5, 0.75, 0.5625, 0.75, 0.5625, 1.0, 0.5, 1.0, 0.375, 0.5, 0.4375, 0.5, 0.4375, 0.75, 0.375, 0.75, 0.4375, 0.5, 0.5, 0.5, 0.5, 0.75, 0.4375, 0.75, 0.5, 0.5, 0.5625, 0.5, 0.5625, 0.75, 0.5, 0.75, 0.375, 0.25, 0.4375, 0.25, 0.4375, 0.5, 0.375, 0.5, 0.4375, 0.25, 0.5, 0.25, 0.5, 0.5, 0.4375, 0.5, 0.5, 0.25, 0.5625, 0.25, 0.5625, 0.5, 0.5, 0.5, 0.375, 0.0, 0.4375, 0.0, 0.4375, 0.25, 0.375, 0.25, 0.4375, 0.0, 0.5, 0.0, 0.5, 0.25, 0.4375, 0.25, 0.5, 0.0, 0.5625, 0.0, 0.5625, 0.25, 0.5, 0.25])
me_cube_047.update()
me_cube_002 = bpy.data.meshes.new('Cube.002')
me_cube_002.from_pydata([(-0.02495, 0.2029, -0.5391), (-0.157, -0.147, 0.3439), (-0.02495, 0.2528, -0.5391), (-0.157, 0.1669, 0.3439), (0.02495, 0.2029, -0.5391), (0.157, -0.147, 0.3439), (0.02495, 0.2528, -0.5391), (0.157, 0.1669, 0.3439), (-0.06375, 0.02903, -0.3954), (-0.1045, -0.1677, -0.2023), (-0.1318, -0.1219, 0.08415), (-0.1318, 0.1011, 0.07693), (-0.1045, 0.07314, -0.1697), (-0.06375, 0.1183, -0.3941), (0.1318, 0.1011, 0.07693), (0.1045, 0.07314, -0.1697), (0.06375, 0.1183, -0.3941), (0.1318, -0.1219, 0.08415), (0.1045, -0.1677, -0.2023), (0.06375, 0.02903, -0.3954)], [], [(10, 1, 3, 11), (11, 3, 7, 14), (14, 7, 5, 17), (17, 5, 1, 10), (2, 6, 4, 0), (7, 3, 1, 5), (4, 19, 8, 0), (19, 18, 9, 8), (18, 17, 10, 9), (6, 16, 19, 4), (16, 15, 18, 19), (15, 14, 17, 18), (2, 13, 16, 6), (13, 12, 15, 16), (12, 11, 14, 15), (0, 8, 13, 2), (8, 9, 12, 13), (9, 10, 11, 12)])
_uv = me_cube_002.uv_layers.new(name='UVMap')
_uv.uv.foreach_set('vector', [0.5625, 0.0, 0.625, 0.0, 0.625, 0.25, 0.5625, 0.25, 0.5625, 0.25, 0.625, 0.25, 0.625, 0.5, 0.5625, 0.5, 0.5625, 0.5, 0.625, 0.5, 0.625, 0.75, 0.5625, 0.75, 0.5625, 0.75, 0.625, 0.75, 0.625, 1.0, 0.5625, 1.0, 0.125, 0.5, 0.375, 0.5, 0.375, 0.75, 0.125, 0.75, 0.625, 0.5, 0.875, 0.5, 0.875, 0.75, 0.625, 0.75, 0.375, 0.75, 0.4375, 0.75, 0.4375, 1.0, 0.375, 1.0, 0.4375, 0.75, 0.5, 0.75, 0.5, 1.0, 0.4375, 1.0, 0.5, 0.75, 0.5625, 0.75, 0.5625, 1.0, 0.5, 1.0, 0.375, 0.5, 0.4375, 0.5, 0.4375, 0.75, 0.375, 0.75, 0.4375, 0.5, 0.5, 0.5, 0.5, 0.75, 0.4375, 0.75, 0.5, 0.5, 0.5625, 0.5, 0.5625, 0.75, 0.5, 0.75, 0.375, 0.25, 0.4375, 0.25, 0.4375, 0.5, 0.375, 0.5, 0.4375, 0.25, 0.5, 0.25, 0.5, 0.5, 0.4375, 0.5, 0.5, 0.25, 0.5625, 0.25, 0.5625, 0.5, 0.5, 0.5, 0.375, 0.0, 0.4375, 0.0, 0.4375, 0.25, 0.375, 0.25, 0.4375, 0.0, 0.5, 0.0, 0.5, 0.25, 0.4375, 0.25, 0.5, 0.0, 0.5625, 0.0, 0.5625, 0.25, 0.5, 0.25])
me_cube_002.update()
me_cube_003 = bpy.data.meshes.new('Cube.003')
me_cube_003.from_pydata([(-0.02495, 0.2029, -0.5391), (-0.157, -0.147, 0.3439), (-0.02495, 0.2528, -0.5391), (-0.157, 0.1669, 0.3439), (0.02495, 0.2029, -0.5391), (0.157, -0.147, 0.3439), (0.02495, 0.2528, -0.5391), (0.157, 0.1669, 0.3439), (-0.06375, 0.02903, -0.3954), (-0.1045, -0.1677, -0.2023), (-0.1318, -0.1219, 0.08415), (-0.1318, 0.1011, 0.07693), (-0.1045, 0.07314, -0.1697), (-0.06375, 0.1183, -0.3941), (0.1318, 0.1011, 0.07693), (0.1045, 0.07314, -0.1697), (0.06375, 0.1183, -0.3941), (0.1318, -0.1219, 0.08415), (0.1045, -0.1677, -0.2023), (0.06375, 0.02903, -0.3954)], [], [(10, 1, 3, 11), (11, 3, 7, 14), (14, 7, 5, 17), (17, 5, 1, 10), (2, 6, 4, 0), (7, 3, 1, 5), (4, 19, 8, 0), (19, 18, 9, 8), (18, 17, 10, 9), (6, 16, 19, 4), (16, 15, 18, 19), (15, 14, 17, 18), (2, 13, 16, 6), (13, 12, 15, 16), (12, 11, 14, 15), (0, 8, 13, 2), (8, 9, 12, 13), (9, 10, 11, 12)])
_uv = me_cube_003.uv_layers.new(name='UVMap')
_uv.uv.foreach_set('vector', [0.5625, 0.0, 0.625, 0.0, 0.625, 0.25, 0.5625, 0.25, 0.5625, 0.25, 0.625, 0.25, 0.625, 0.5, 0.5625, 0.5, 0.5625, 0.5, 0.625, 0.5, 0.625, 0.75, 0.5625, 0.75, 0.5625, 0.75, 0.625, 0.75, 0.625, 1.0, 0.5625, 1.0, 0.125, 0.5, 0.375, 0.5, 0.375, 0.75, 0.125, 0.75, 0.625, 0.5, 0.875, 0.5, 0.875, 0.75, 0.625, 0.75, 0.375, 0.75, 0.4375, 0.75, 0.4375, 1.0, 0.375, 1.0, 0.4375, 0.75, 0.5, 0.75, 0.5, 1.0, 0.4375, 1.0, 0.5, 0.75, 0.5625, 0.75, 0.5625, 1.0, 0.5, 1.0, 0.375, 0.5, 0.4375, 0.5, 0.4375, 0.75, 0.375, 0.75, 0.4375, 0.5, 0.5, 0.5, 0.5, 0.75, 0.4375, 0.75, 0.5, 0.5, 0.5625, 0.5, 0.5625, 0.75, 0.5, 0.75, 0.375, 0.25, 0.4375, 0.25, 0.4375, 0.5, 0.375, 0.5, 0.4375, 0.25, 0.5, 0.25, 0.5, 0.5, 0.4375, 0.5, 0.5, 0.25, 0.5625, 0.25, 0.5625, 0.5, 0.5, 0.5, 0.375, 0.0, 0.4375, 0.0, 0.4375, 0.25, 0.375, 0.25, 0.4375, 0.0, 0.5, 0.0, 0.5, 0.25, 0.4375, 0.25, 0.5, 0.0, 0.5625, 0.0, 0.5625, 0.25, 0.5, 0.25])
me_cube_003.update()

# ---- objects
ob_cube = bpy.data.objects.new('Cube', me_cube_001)
ob_cube_001 = bpy.data.objects.new('Cube.001', me_cube_006)
ob_cube_002 = bpy.data.objects.new('Cube.002', me_cube_007)
ob_cube_003 = bpy.data.objects.new('Cube.003', me_cube_008)
ob_cube_004 = bpy.data.objects.new('Cube.004', me_cube_009)
ob_cube_005 = bpy.data.objects.new('Cube.005', me_cube_010)
ob_cube_006 = bpy.data.objects.new('Cube.006', me_cube_011)
ob_cube_007 = bpy.data.objects.new('Cube.007', me_cube_012)
ob_cube_009 = bpy.data.objects.new('Cube.009', me_cube_014)
ob_cube_011 = bpy.data.objects.new('Cube.011', me_cube_016)
ob_cube_012 = bpy.data.objects.new('Cube.012', me_cube_017)
ob_cube_013 = bpy.data.objects.new('Cube.013', me_cube_018)
ob_cube_014 = bpy.data.objects.new('Cube.014', me_cube_019)
ob_cube_015 = bpy.data.objects.new('Cube.015', me_cube_020)
ob_cube_016 = bpy.data.objects.new('Cube.016', me_cube_021)
ob_cube_017 = bpy.data.objects.new('Cube.017', me_cube_022)
ob_cube_018 = bpy.data.objects.new('Cube.018', me_cube_023)
ob_cube_019 = bpy.data.objects.new('Cube.019', me_cube_024)
ob_cube_020 = bpy.data.objects.new('Cube.020', me_cube_025)
ob_cube_021 = bpy.data.objects.new('Cube.021', me_cube_026)
ob_cube_022 = bpy.data.objects.new('Cube.022', me_cube_027)
ob_cube_023 = bpy.data.objects.new('Cube.023', me_cube_028)
ob_cube_010 = bpy.data.objects.new('Cube.010', me_cube_030)
ob_cube_025 = bpy.data.objects.new('Cube.025', me_cube_032)
ob_cube_029 = bpy.data.objects.new('Cube.029', me_cube_036)
ob_cube_030 = bpy.data.objects.new('Cube.030', me_cube_037)
ob_cube_032 = bpy.data.objects.new('Cube.032', me_cube_039)
ob_cube_008 = bpy.data.objects.new('Cube.008', me_cube_046)
ob_cube_036 = bpy.data.objects.new('Cube.036', me_cube_047)
ob_cube_037 = bpy.data.objects.new('Cube.037', me_cube_002)
ob_cube_038 = bpy.data.objects.new('Cube.038', me_cube_003)
ob_empty = bpy.data.objects.new('Empty', None)

# ---- transforms, parenting, visibility, modifiers, constraints
ob_cube.location = (0.0, -0.2368, 0.0)
ob_cube.scale = (1.275, 1.275, 1.275)
_m = ob_cube.modifiers.new('Subdivision', 'SUBSURF')
_m.levels = 2
ob_cube_001.location = (0.0, 1.267, 0.0)
ob_cube_001.scale = (1.275, 1.275, 1.275)
_m = ob_cube_001.modifiers.new('Subdivision', 'SUBSURF')
_m.levels = 2
ob_cube_002.location = (0.0, 0.0, 1.513)
ob_cube_002.scale = (1.275, 1.275, 1.368)
_m = ob_cube_002.modifiers.new('Subdivision', 'SUBSURF')
_m.levels = 2
ob_cube_003.location = (0.0, 0.0, 4.211)
ob_cube_003.scale = (1.275, 1.275, 1.368)
_m = ob_cube_003.modifiers.new('Subdivision', 'SUBSURF')
_m.levels = 2
ob_cube_004.location = (0.0, -0.0103, 2.923)
ob_cube_004.scale = (1.275, 1.275, 1.275)
_m = ob_cube_004.modifiers.new('Subdivision', 'SUBSURF')
_m.levels = 2
ob_cube_005.location = (1.627, -0.2368, 8.444)
ob_cube_005.scale = (1.275, 1.275, 1.275)
_m = ob_cube_005.modifiers.new('Subdivision', 'SUBSURF')
_m.levels = 2
ob_cube_006.location = (1.4, -0.2368, 4.552)
ob_cube_006.rotation_euler = (5.916e-08, -0.8034, -1.393e-07)
ob_cube_006.scale = (1.275, 1.275, 1.275)
_m = ob_cube_006.modifiers.new('Subdivision', 'SUBSURF')
_m.levels = 2
ob_cube_007.location = (2.76, -0.2368, 3.09)
ob_cube_007.rotation_euler = (4.018e-08, -0.6923, -1.114e-07)
ob_cube_007.scale = (1.183, 1.183, 1.183)
_m = ob_cube_007.modifiers.new('Subdivision', 'SUBSURF')
_m.levels = 2
ob_cube_009.location = (1.169, -0.3501, -1.157)
ob_cube_009.rotation_euler = (8.496e-09, -0.3466, -4.853e-08)
ob_cube_009.scale = (1.275, 1.275, 1.275)
_m = ob_cube_009.modifiers.new('Subdivision', 'SUBSURF')
_m.levels = 2
ob_cube_011.location = (1.631, -0.2986, -3.241)
ob_cube_011.scale = (1.275, 1.275, 1.275)
_m = ob_cube_011.modifiers.new('Subdivision', 'SUBSURF')
_m.levels = 2
ob_cube_012.location = (1.108e-16, -0.6236, 7.025)
ob_cube_012.scale = (1.351, 1.351, 1.351)
_m = ob_cube_012.modifiers.new('Subdivision', 'SUBSURF')
_m.levels = 2
ob_cube_013.location = (1.352e-15, -0.1333, 5.667)
ob_cube_013.scale = (1.457, 1.457, 1.457)
_m = ob_cube_013.modifiers.new('Subdivision', 'SUBSURF')
_m.levels = 2
ob_cube_014.location = (1.18e-15, 0.2164, 5.316)
ob_cube_014.scale = (1.275, 1.275, 1.275)
_m = ob_cube_014.modifiers.new('Subdivision', 'SUBSURF')
_m.levels = 2
ob_cube_015.location = (1.415e-15, -0.3604, 6.154)
ob_cube_015.rotation_euler = (0.1712, 3.783e-17, 3.247e-18)
ob_cube_015.scale = (1.463, 1.463, 1.463)
_m = ob_cube_015.modifiers.new('Subdivision', 'SUBSURF')
_m.levels = 2
ob_cube_016.location = (-2.983, -0.6236, 5.689)
ob_cube_016.scale = (1.275, 1.275, 1.275)
_m = ob_cube_016.modifiers.new('Subdivision', 'SUBSURF')
_m.levels = 2
ob_cube_017.location = (-2.983, -0.6236, 4.149)
ob_cube_017.scale = (1.275, 1.275, 1.275)
_m = ob_cube_017.modifiers.new('Subdivision', 'SUBSURF')
_m.levels = 2
ob_cube_018.location = (-2.983, -0.6236, 2.581)
ob_cube_018.scale = (1.275, 1.275, 1.275)
_m = ob_cube_018.modifiers.new('Subdivision', 'SUBSURF')
_m.levels = 2
ob_cube_019.location = (-2.983, -0.6236, 1.013)
ob_cube_019.scale = (1.275, 1.275, 1.275)
_m = ob_cube_019.modifiers.new('Subdivision', 'SUBSURF')
_m.levels = 2
ob_cube_020.location = (-2.983, -0.6236, -0.6749)
ob_cube_020.scale = (1.275, 1.275, 1.275)
_m = ob_cube_020.modifiers.new('Subdivision', 'SUBSURF')
_m.levels = 2
ob_cube_021.location = (-2.983, -0.6236, -2.281)
ob_cube_021.scale = (1.275, 1.275, 1.275)
_m = ob_cube_021.modifiers.new('Subdivision', 'SUBSURF')
_m.levels = 2
ob_cube_022.location = (-2.983, -0.6236, -3.982)
ob_cube_022.scale = (1.275, 1.275, 1.275)
_m = ob_cube_022.modifiers.new('Subdivision', 'SUBSURF')
_m.levels = 2
ob_cube_023.location = (1.688, -0.8756, -4.282)
ob_cube_023.rotation_euler = (-0.1022, -2.266e-17, 1.159e-18)
ob_cube_023.scale = (1.275, 1.275, 1.275)
_m = ob_cube_023.modifiers.new('Subdivision', 'SUBSURF')
_m.levels = 2
ob_cube_010.location = (1.554, -0.2757, -2.234)
ob_cube_010.scale = (1.275, 1.275, 1.275)
_m = ob_cube_010.modifiers.new('Subdivision', 'SUBSURF')
_m.levels = 2
ob_cube_025.location = (1.57, -4.918, -1.468)
ob_cube_025.scale = (1.275, 1.275, 1.275)
_m = ob_cube_025.modifiers.new('Subdivision', 'SUBSURF')
_m.levels = 2
ob_cube_029.location = (1.169, 2.293, -1.176)
ob_cube_029.rotation_euler = (0.1102, -0.3447, -0.03737)
ob_cube_029.scale = (1.275, 1.275, 1.275)
_m = ob_cube_029.modifiers.new('Subdivision', 'SUBSURF')
_m.levels = 2
ob_cube_030.location = (1.631, 2.56, -3.243)
ob_cube_030.rotation_euler = (0.1037, 2.298e-17, 1.193e-18)
ob_cube_030.scale = (1.275, 1.275, 1.275)
_m = ob_cube_030.modifiers.new('Subdivision', 'SUBSURF')
_m.levels = 2
ob_cube_032.location = (1.554, 2.478, -2.239)
ob_cube_032.rotation_euler = (0.1037, 2.298e-17, 1.193e-18)
ob_cube_032.scale = (1.275, 1.275, 1.275)
_m = ob_cube_032.modifiers.new('Subdivision', 'SUBSURF')
_m.levels = 2
ob_cube_008.location = (3.476, -0.5752, 1.692)
ob_cube_008.rotation_euler = (0.7219, 0.0334, 4.489e-09)
ob_cube_008.scale = (0.7145, 1.275, 1.275)
_m = ob_cube_008.modifiers.new('Subdivision', 'SUBSURF')
_m.levels = 2
ob_cube_036.location = (3.484, -1.546, 1.284)
ob_cube_036.rotation_euler = (-0.8807, -1.712e-16, 8.07e-17)
ob_cube_036.scale = (1.275, 1.275, 1.275)
_m = ob_cube_036.modifiers.new('Subdivision', 'SUBSURF')
_m.levels = 2
ob_cube_037.location = (3.484, -1.196, 0.9946)
ob_cube_037.rotation_euler = (-0.3281, -7.156e-17, 1.185e-17)
ob_cube_037.scale = (1.275, 1.275, 1.275)
_m = ob_cube_037.modifiers.new('Subdivision', 'SUBSURF')
_m.levels = 2
ob_cube_038.location = (3.484, -0.7677, 0.8159)
ob_cube_038.rotation_euler = (0.003779, 8.392e-19, 1.575e-21)
ob_cube_038.scale = (1.275, 1.275, 1.275)
_m = ob_cube_038.modifiers.new('Subdivision', 'SUBSURF')
_m.levels = 2
ob_empty.location = (1.681, -0.3129, -4.377)

# ---- collection membership
col_collection.objects.link(ob_cube)
col_collection.objects.link(ob_cube_001)
col_collection.objects.link(ob_cube_002)
col_collection.objects.link(ob_cube_003)
col_collection.objects.link(ob_cube_004)
col_collection.objects.link(ob_cube_005)
col_collection.objects.link(ob_cube_006)
col_collection.objects.link(ob_cube_007)
col_collection.objects.link(ob_cube_009)
col_collection.objects.link(ob_cube_011)
col_collection.objects.link(ob_cube_012)
col_collection.objects.link(ob_cube_013)
col_collection.objects.link(ob_cube_014)
col_collection.objects.link(ob_cube_015)
col_collection.objects.link(ob_cube_016)
col_collection.objects.link(ob_cube_017)
col_collection.objects.link(ob_cube_018)
col_collection.objects.link(ob_cube_019)
col_collection.objects.link(ob_cube_020)
col_collection.objects.link(ob_cube_021)
col_collection.objects.link(ob_cube_022)
col_collection.objects.link(ob_cube_023)
col_collection.objects.link(ob_cube_010)
col_collection.objects.link(ob_cube_025)
col_collection.objects.link(ob_cube_029)
col_collection.objects.link(ob_cube_030)
col_collection.objects.link(ob_cube_032)
col_collection.objects.link(ob_cube_008)
col_collection.objects.link(ob_cube_036)
col_collection.objects.link(ob_cube_037)
col_collection.objects.link(ob_cube_038)
col_collection.objects.link(ob_empty)

# ---- scene / render settings (as saved in the file)
scene.frame_start = 1; scene.frame_end = 250; scene.frame_set(1)
scene.render.engine = 'BLENDER_EEVEE_NEXT'
bpy.context.view_layer.update()

# ---- added for rendering (the .blend has no active camera and no usable light): camera, sun
cam_auto = bpy.data.cameras.new('AutoCamera')
cam_auto.lens = 50.0
cam_auto.sensor_width = 36.0
cam_auto.clip_end = 1000.0
ob_auto_camera = bpy.data.objects.new('AutoCamera', cam_auto)
scene.collection.objects.link(ob_auto_camera)
ob_auto_camera.location = (18.0613, -22.3062, 16.649)
ob_auto_camera.rotation_euler = (1.09748, -7.21219e-08, 0.694738)
scene.camera = ob_auto_camera
light_auto_sun = bpy.data.lights.new('AutoSun', 'SUN')
light_auto_sun.energy = 3.0
light_auto_sun.angle = 0.0523599
ob_auto_sun = bpy.data.objects.new('AutoSun', light_auto_sun)
scene.collection.objects.link(ob_auto_sun)
ob_auto_sun.rotation_euler = (0.872665, 0.174533, 0.523599)
bpy.context.view_layer.update()
